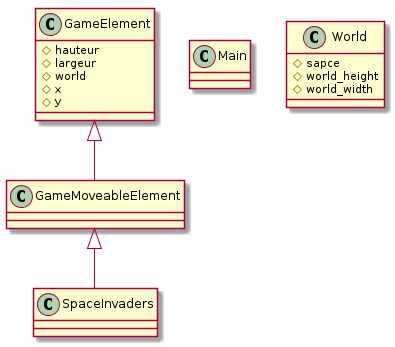

The diagram above was rendered by PlantUML. Its source (embedded in the PNG):
@startuml
GameElement <|-- GameMoveableElement
GameMoveableElement <|-- SpaceInvaders

class Main {
}

class World {
#sapce
#world_height
#world_width
}

class SpaceInvaders {
}

class GameMoveableElement {
}

class GameElement {
#hauteur
#largeur
#world
#x
#y

}
@enduml